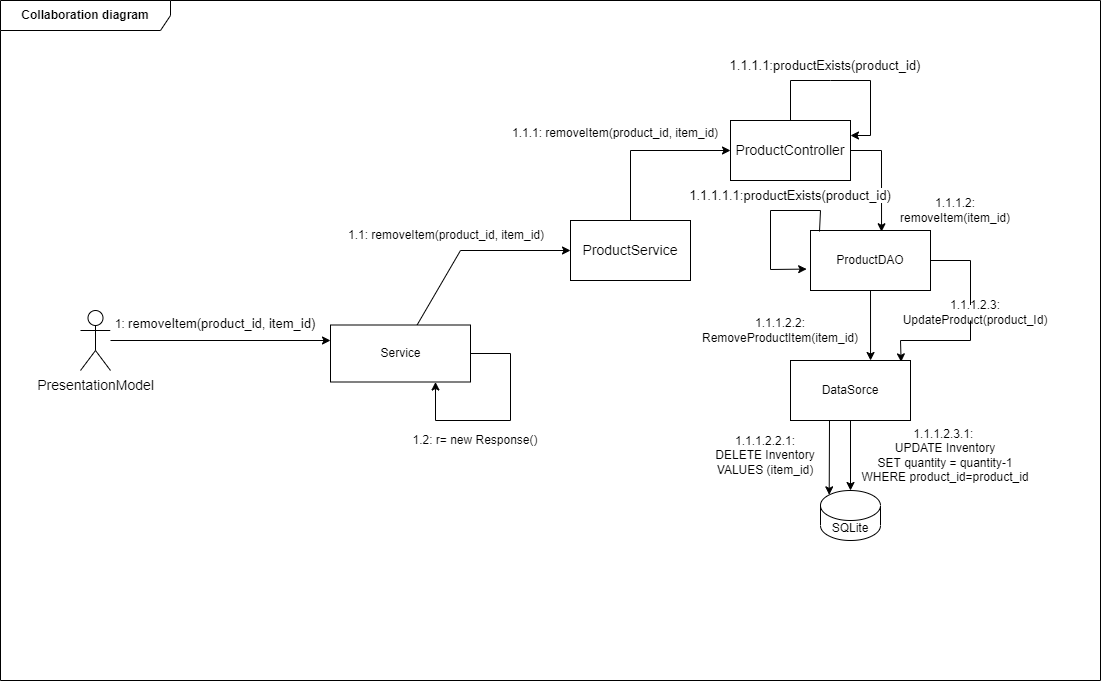

The diagram above was exported from draw.io. Its source (the exported page's mxGraphModel, read from the mxfile embedded in the PNG):
<mxGraphModel dx="2447" dy="547" grid="1" gridSize="10" guides="1" tooltips="1" connect="1" arrows="1" fold="1" page="1" pageScale="1" pageWidth="1169" pageHeight="826" background="none" math="0" shadow="0">
  <root>
    <mxCell id="0" />
    <mxCell id="1" parent="0" />
    <mxCell id="2UHt0d3NMh-qBStVV_hq-43" value="&lt;b&gt;Collaboration diagram&lt;/b&gt;" style="shape=umlFrame;whiteSpace=wrap;html=1;width=170;height=30;" vertex="1" parent="1">
      <mxGeometry x="-1130" y="40" width="1100" height="680" as="geometry" />
    </mxCell>
    <mxCell id="2UHt0d3NMh-qBStVV_hq-55" style="edgeStyle=none;rounded=0;orthogonalLoop=1;jettySize=auto;html=1;entryX=0;entryY=0.5;entryDx=0;entryDy=0;" edge="1" parent="1" source="2UHt0d3NMh-qBStVV_hq-46" target="2UHt0d3NMh-qBStVV_hq-53">
      <mxGeometry relative="1" as="geometry">
        <Array as="points">
          <mxPoint x="-670" y="290" />
        </Array>
      </mxGeometry>
    </mxCell>
    <mxCell id="2UHt0d3NMh-qBStVV_hq-46" value="Service&lt;br&gt;" style="html=1;" vertex="1" parent="1">
      <mxGeometry x="-800" y="364.5" width="140" height="57" as="geometry" />
    </mxCell>
    <mxCell id="2UHt0d3NMh-qBStVV_hq-48" style="rounded=0;orthogonalLoop=1;jettySize=auto;html=1;" edge="1" parent="1" source="2UHt0d3NMh-qBStVV_hq-47">
      <mxGeometry relative="1" as="geometry">
        <mxPoint x="-800" y="380" as="targetPoint" />
      </mxGeometry>
    </mxCell>
    <mxCell id="2UHt0d3NMh-qBStVV_hq-47" value="&lt;span style=&quot;font-family: sans-serif ; font-size: 14px ; background-color: rgb(255 , 255 , 255)&quot;&gt;PresentationModel&lt;/span&gt;" style="shape=umlActor;verticalLabelPosition=bottom;verticalAlign=top;html=1;" vertex="1" parent="1">
      <mxGeometry x="-1050" y="350" width="30" height="60" as="geometry" />
    </mxCell>
    <mxCell id="2UHt0d3NMh-qBStVV_hq-49" value="1:&amp;nbsp;&lt;span style=&quot;font-family: sans-serif ; font-size: 13px ; background-color: rgb(255 , 255 , 255)&quot;&gt;removeItem(product_id, item_id)&lt;/span&gt;" style="text;html=1;strokeColor=none;fillColor=#FFFFFF;align=center;verticalAlign=middle;whiteSpace=wrap;rounded=0;" vertex="1" parent="1">
      <mxGeometry x="-1020" y="353" width="210" height="20" as="geometry" />
    </mxCell>
    <mxCell id="2UHt0d3NMh-qBStVV_hq-63" style="edgeStyle=none;rounded=0;orthogonalLoop=1;jettySize=auto;html=1;entryX=0;entryY=0.5;entryDx=0;entryDy=0;" edge="1" parent="1" source="2UHt0d3NMh-qBStVV_hq-53" target="2UHt0d3NMh-qBStVV_hq-56">
      <mxGeometry relative="1" as="geometry">
        <Array as="points">
          <mxPoint x="-500" y="190" />
        </Array>
      </mxGeometry>
    </mxCell>
    <mxCell id="2UHt0d3NMh-qBStVV_hq-53" value="&lt;span style=&quot;font-family: sans-serif ; font-size: 14px ; background-color: rgb(255 , 255 , 255)&quot;&gt;ProductService&lt;/span&gt;" style="rounded=0;whiteSpace=wrap;html=1;fillColor=#FFFFFF;" vertex="1" parent="1">
      <mxGeometry x="-560" y="260" width="120" height="60" as="geometry" />
    </mxCell>
    <mxCell id="2UHt0d3NMh-qBStVV_hq-54" value="1.1: removeItem(product_id, item_id)&lt;br&gt;" style="text;html=1;strokeColor=none;fillColor=none;align=center;verticalAlign=middle;whiteSpace=wrap;rounded=0;" vertex="1" parent="1">
      <mxGeometry x="-784.5" y="270" width="200" height="10" as="geometry" />
    </mxCell>
    <mxCell id="2UHt0d3NMh-qBStVV_hq-64" style="edgeStyle=none;rounded=0;orthogonalLoop=1;jettySize=auto;html=1;entryX=0.592;entryY=0.021;entryDx=0;entryDy=0;entryPerimeter=0;exitX=1;exitY=0.5;exitDx=0;exitDy=0;" edge="1" parent="1" source="2UHt0d3NMh-qBStVV_hq-56" target="2UHt0d3NMh-qBStVV_hq-57">
      <mxGeometry relative="1" as="geometry">
        <Array as="points">
          <mxPoint x="-249" y="190" />
        </Array>
      </mxGeometry>
    </mxCell>
    <mxCell id="2UHt0d3NMh-qBStVV_hq-73" style="edgeStyle=none;rounded=0;orthogonalLoop=1;jettySize=auto;html=1;exitX=0.5;exitY=0;exitDx=0;exitDy=0;entryX=1;entryY=0.25;entryDx=0;entryDy=0;" edge="1" parent="1" source="2UHt0d3NMh-qBStVV_hq-56" target="2UHt0d3NMh-qBStVV_hq-56">
      <mxGeometry relative="1" as="geometry">
        <Array as="points">
          <mxPoint x="-340" y="120" />
          <mxPoint x="-300" y="120" />
          <mxPoint x="-260" y="120" />
          <mxPoint x="-260" y="175" />
        </Array>
      </mxGeometry>
    </mxCell>
    <mxCell id="2UHt0d3NMh-qBStVV_hq-56" value="&lt;span style=&quot;font-family: sans-serif ; font-size: 14px ; background-color: rgb(255 , 255 , 255)&quot;&gt;ProductController&lt;/span&gt;" style="rounded=0;whiteSpace=wrap;html=1;fillColor=#FFFFFF;" vertex="1" parent="1">
      <mxGeometry x="-400" y="160" width="120" height="60" as="geometry" />
    </mxCell>
    <mxCell id="2UHt0d3NMh-qBStVV_hq-65" style="edgeStyle=none;rounded=0;orthogonalLoop=1;jettySize=auto;html=1;entryX=0.667;entryY=0;entryDx=0;entryDy=0;entryPerimeter=0;" edge="1" parent="1" source="2UHt0d3NMh-qBStVV_hq-57" target="2UHt0d3NMh-qBStVV_hq-58">
      <mxGeometry relative="1" as="geometry" />
    </mxCell>
    <mxCell id="2UHt0d3NMh-qBStVV_hq-83" style="edgeStyle=none;rounded=0;orthogonalLoop=1;jettySize=auto;html=1;entryX=0.922;entryY=0.023;entryDx=0;entryDy=0;entryPerimeter=0;exitX=1;exitY=0.5;exitDx=0;exitDy=0;" edge="1" parent="1" source="2UHt0d3NMh-qBStVV_hq-57" target="2UHt0d3NMh-qBStVV_hq-58">
      <mxGeometry relative="1" as="geometry">
        <Array as="points">
          <mxPoint x="-160" y="300" />
          <mxPoint x="-160" y="380" />
          <mxPoint x="-230" y="380" />
        </Array>
      </mxGeometry>
    </mxCell>
    <mxCell id="2UHt0d3NMh-qBStVV_hq-57" value="ProductDAO" style="rounded=0;whiteSpace=wrap;html=1;fillColor=#FFFFFF;" vertex="1" parent="1">
      <mxGeometry x="-320" y="270" width="120" height="60" as="geometry" />
    </mxCell>
    <mxCell id="2UHt0d3NMh-qBStVV_hq-87" style="edgeStyle=none;rounded=0;orthogonalLoop=1;jettySize=auto;html=1;entryX=0.5;entryY=0;entryDx=0;entryDy=0;entryPerimeter=0;" edge="1" parent="1" source="2UHt0d3NMh-qBStVV_hq-58" target="2UHt0d3NMh-qBStVV_hq-59">
      <mxGeometry relative="1" as="geometry" />
    </mxCell>
    <mxCell id="2UHt0d3NMh-qBStVV_hq-88" style="edgeStyle=none;rounded=0;orthogonalLoop=1;jettySize=auto;html=1;entryX=0.145;entryY=0;entryDx=0;entryDy=4.35;entryPerimeter=0;" edge="1" parent="1" target="2UHt0d3NMh-qBStVV_hq-59">
      <mxGeometry relative="1" as="geometry">
        <mxPoint x="-301" y="460" as="sourcePoint" />
      </mxGeometry>
    </mxCell>
    <mxCell id="2UHt0d3NMh-qBStVV_hq-58" value="DataSorce" style="rounded=0;whiteSpace=wrap;html=1;fillColor=#FFFFFF;" vertex="1" parent="1">
      <mxGeometry x="-340" y="400" width="120" height="60" as="geometry" />
    </mxCell>
    <mxCell id="2UHt0d3NMh-qBStVV_hq-59" value="SQLite" style="shape=cylinder3;whiteSpace=wrap;html=1;boundedLbl=1;backgroundOutline=1;size=15;fillColor=#FFFFFF;" vertex="1" parent="1">
      <mxGeometry x="-310" y="530" width="60" height="50" as="geometry" />
    </mxCell>
    <mxCell id="2UHt0d3NMh-qBStVV_hq-60" style="edgeStyle=none;rounded=0;orthogonalLoop=1;jettySize=auto;html=1;entryX=0.75;entryY=1;entryDx=0;entryDy=0;" edge="1" parent="1" source="2UHt0d3NMh-qBStVV_hq-46" target="2UHt0d3NMh-qBStVV_hq-46">
      <mxGeometry relative="1" as="geometry">
        <Array as="points">
          <mxPoint x="-620" y="393" />
          <mxPoint x="-620" y="460" />
          <mxPoint x="-695" y="460" />
        </Array>
      </mxGeometry>
    </mxCell>
    <mxCell id="2UHt0d3NMh-qBStVV_hq-61" value="1.2: r= new Response()" style="text;html=1;strokeColor=none;fillColor=none;align=center;verticalAlign=middle;whiteSpace=wrap;rounded=0;" vertex="1" parent="1">
      <mxGeometry x="-720" y="470" width="130" height="20" as="geometry" />
    </mxCell>
    <mxCell id="2UHt0d3NMh-qBStVV_hq-62" value="1.1.1:&amp;nbsp;removeItem(product_id, item_id)&lt;br&gt;&lt;br&gt;" style="text;html=1;strokeColor=none;fillColor=none;align=center;verticalAlign=middle;whiteSpace=wrap;rounded=0;" vertex="1" parent="1">
      <mxGeometry x="-620" y="170" width="210" height="20" as="geometry" />
    </mxCell>
    <mxCell id="2UHt0d3NMh-qBStVV_hq-68" value="1.1.1.2: removeItem(item_id)" style="text;html=1;strokeColor=none;fillColor=none;align=center;verticalAlign=middle;whiteSpace=wrap;rounded=0;" vertex="1" parent="1">
      <mxGeometry x="-240" y="240" width="130" height="20" as="geometry" />
    </mxCell>
    <mxCell id="2UHt0d3NMh-qBStVV_hq-69" value="1.1.1.2.3: UpdateProduct(product_Id)" style="text;html=1;strokeColor=none;fillColor=#FFFFFF;align=center;verticalAlign=middle;whiteSpace=wrap;rounded=0;" vertex="1" parent="1">
      <mxGeometry x="-230" y="344.5" width="150" height="15.5" as="geometry" />
    </mxCell>
    <mxCell id="2UHt0d3NMh-qBStVV_hq-70" value="1.1.1.2.2: RemoveProductItem(item_id)" style="text;html=1;strokeColor=none;fillColor=none;align=center;verticalAlign=middle;whiteSpace=wrap;rounded=0;" vertex="1" parent="1">
      <mxGeometry x="-450" y="360" width="200" height="20" as="geometry" />
    </mxCell>
    <mxCell id="2UHt0d3NMh-qBStVV_hq-71" value="1.1.1.2.3.1: &lt;br&gt;UPDATE Inventory&lt;br&gt;SET quantity = quantity-1&lt;br&gt;WHERE product_id=product_id" style="text;html=1;strokeColor=none;fillColor=none;align=center;verticalAlign=middle;whiteSpace=wrap;rounded=0;" vertex="1" parent="1">
      <mxGeometry x="-280" y="450" width="190" height="90" as="geometry" />
    </mxCell>
    <mxCell id="2UHt0d3NMh-qBStVV_hq-72" value="1.1.1.2.2.1:&lt;br&gt;DELETE Inventory&lt;br&gt;VALUES (item_id)" style="text;html=1;strokeColor=none;fillColor=none;align=center;verticalAlign=middle;whiteSpace=wrap;rounded=0;" vertex="1" parent="1">
      <mxGeometry x="-430" y="480" width="130" height="30" as="geometry" />
    </mxCell>
    <mxCell id="2UHt0d3NMh-qBStVV_hq-75" style="edgeStyle=none;rounded=0;orthogonalLoop=1;jettySize=auto;html=1;exitX=0.075;exitY=0.017;exitDx=0;exitDy=0;exitPerimeter=0;entryX=-0.032;entryY=0.643;entryDx=0;entryDy=0;entryPerimeter=0;" edge="1" parent="1" source="2UHt0d3NMh-qBStVV_hq-57" target="2UHt0d3NMh-qBStVV_hq-57">
      <mxGeometry relative="1" as="geometry">
        <Array as="points">
          <mxPoint x="-310" y="250" />
          <mxPoint x="-360" y="250" />
          <mxPoint x="-360" y="309" />
        </Array>
      </mxGeometry>
    </mxCell>
    <mxCell id="2UHt0d3NMh-qBStVV_hq-76" value="&lt;span style=&quot;font-family: sans-serif ; font-size: 13px ; background-color: rgb(255 , 255 , 255)&quot;&gt;1.1.1.1:productExists(product_id)&lt;/span&gt;" style="text;html=1;strokeColor=none;fillColor=none;align=center;verticalAlign=middle;whiteSpace=wrap;rounded=0;" vertex="1" parent="1">
      <mxGeometry x="-335" y="90" width="60" height="30" as="geometry" />
    </mxCell>
    <mxCell id="2UHt0d3NMh-qBStVV_hq-77" value="&lt;span style=&quot;font-family: sans-serif ; font-size: 13px ; background-color: rgb(255 , 255 , 255)&quot;&gt;1.1.1.1.1:productExists(product_id)&lt;/span&gt;" style="text;html=1;strokeColor=none;fillColor=none;align=center;verticalAlign=middle;whiteSpace=wrap;rounded=0;" vertex="1" parent="1">
      <mxGeometry x="-370" y="220" width="60" height="30" as="geometry" />
    </mxCell>
  </root>
</mxGraphModel>